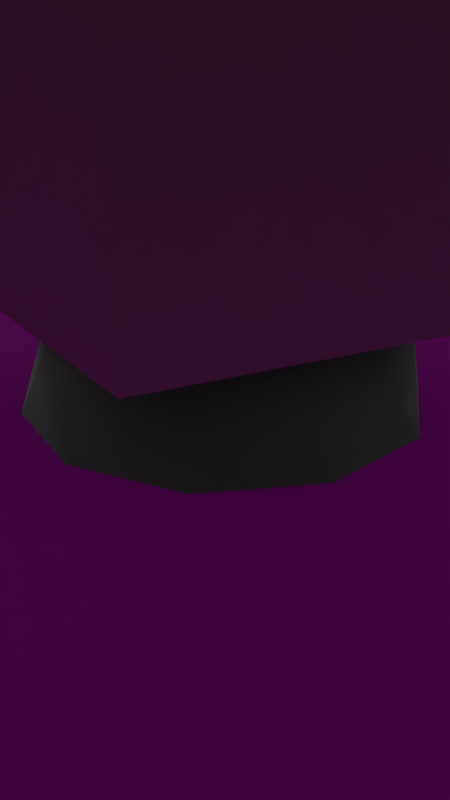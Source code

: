 # Source: sweat.blend  (saved by Blender 2.93.20; exported with 4.5.12 LTS)
import bpy
from mathutils import Matrix  # noqa: F401  (used for matrix-valued properties, if any)

bpy.ops.wm.read_factory_settings(use_empty=True)
scene = bpy.context.scene
scene.name = '3 - Preparing for ceremony'

# ---- collections
col_scene_007 = bpy.data.collections.new('scene.007'); scene.collection.children.link(col_scene_007)
col_lodge_foundation = bpy.data.collections.new('Lodge foundation'); col_scene_007.children.link(col_lodge_foundation)
col_camera_007 = bpy.data.collections.new('camera.007'); scene.collection.children.link(col_camera_007)

# ---- images (referenced by path relative to the original .blend; pixels are not part of the script)
import os
ASSET_DIR = os.environ.get("B2B_ASSET_DIR", "")  # directory of the original .blend (textures are referenced by path, not embedded)
HERE = os.path.dirname(os.path.abspath(__file__))  # packed textures are extracted next to this script under _unpacked/

def load_image(name, relpath, width, height, colorspace="sRGB"):
    """Load a texture the original file referenced (path relative to the .blend, or extracted next to this script)."""
    p = next((c for c in (os.path.join(HERE, relpath), os.path.join(ASSET_DIR, relpath)) if relpath and os.path.exists(c)), "")
    if p:
        img = bpy.data.images.load(p, check_existing=True)
        img.name = name
    else:  # same state as the original file: an image datablock whose file is absent (Cycles renders it pink)
        img = bpy.data.images.new(name, width, height)
        img.source = "FILE"
        img.filepath = "//" + (relpath or name)
    img.colorspace_settings.name = colorspace
    return img
img_envirosphere_bake = load_image('envirosphere_bake', '', 1024, 1024, 'sRGB')
img_ao_ground_0 = load_image('AO_ground_0', '', 1024, 1024, 'sRGB')
img_ao_ground_1 = load_image('AO_ground_1', '', 1024, 1024, 'sRGB')
img_ao_ground_2 = load_image('AO_ground_2', '', 1024, 1024, 'sRGB')
img_lodge_ao_002 = load_image('Lodge_AO.002', '', 1024, 1024, 'sRGB')

# ---- materials (node trees are filled in below, after node groups)
mat_envirosphere = bpy.data.materials.new('envirosphere')
mat_envirosphere.use_backface_culling = True
mat_ground = bpy.data.materials.new('ground')
mat_sweat_002 = bpy.data.materials.new('sweat.002')
mat_sweat_002.diffuse_color = (0.08872, 0.03704, 0.04264, 1.0)
mat_wood = bpy.data.materials.new('WOOD')

# ---- material node trees
mat_envirosphere.use_nodes = True; mat_envirosphere.node_tree.nodes.clear()
mat_ground.use_nodes = True; mat_ground.node_tree.nodes.clear()
_N = mat_ground.node_tree.nodes; _L = mat_ground.node_tree.links
n0 = _N.new('ShaderNodeOutputMaterial'); n0.name = 'Material Output'; n0.location = (300, 300)
n1 = _N.new('ShaderNodeTexImage'); n1.name = 'Image Texture'; n1.location = (-433, 348)
n1.hide = True
n1.image = img_ao_ground_0
n2 = _N.new('ShaderNodeTexImage'); n2.name = 'Image Texture.001'; n2.location = (-446, 285)
n2.hide = True
n2.image = img_ao_ground_1
n3 = _N.new('ShaderNodeTexImage'); n3.name = 'Image Texture.002'; n3.location = (-388, 209)
n3.image = img_ao_ground_2
n4 = _N.new('ShaderNodeBsdfPrincipled'); n4.name = 'Principled BSDF'; n4.location = (10, 300)
n4.distribution = 'GGX'
n4.subsurface_method = 'BURLEY'
n4.inputs[2].default_value = 1.0
n4.inputs[3].default_value = 1.45
n4.inputs[27].default_value = (0.0, 0.0, 0.0, 1.0)
n4.inputs[28].default_value = 1.0
_L.new(n4.outputs[0], n0.inputs[0])
_L.new(n3.outputs[0], n4.inputs[0])
n0.is_active_output = True
mat_sweat_002.use_nodes = True; mat_sweat_002.node_tree.nodes.clear()
_N = mat_sweat_002.node_tree.nodes; _L = mat_sweat_002.node_tree.links
n0 = _N.new('ShaderNodeOutputMaterial'); n0.name = 'Material Output'; n0.location = (300, 300)
n1 = _N.new('ShaderNodeBsdfPrincipled'); n1.name = 'Principled BSDF'; n1.location = (10, 300)
n1.distribution = 'GGX'
n1.subsurface_method = 'BURLEY'
n1.inputs[0].default_value = (0.02845, 0.02845, 0.02845, 1.0)
n1.inputs[2].default_value = 1.0
n1.inputs[3].default_value = 1.45
n1.inputs[27].default_value = (0.0, 0.0, 0.0, 1.0)
n1.inputs[28].default_value = 1.0
n2 = _N.new('ShaderNodeTexImage'); n2.name = 'Image Texture'; n2.location = (-401, 324)
n2.image = img_lodge_ao_002
_L.new(n1.outputs[0], n0.inputs[0])
n0.is_active_output = True
mat_wood.use_nodes = True; mat_wood.node_tree.nodes.clear()
_N = mat_wood.node_tree.nodes; _L = mat_wood.node_tree.links
n0 = _N.new('ShaderNodeBsdfPrincipled'); n0.name = 'Principled BSDF'; n0.location = (10, 300)
n0.distribution = 'GGX'
n0.subsurface_method = 'BURLEY'
n0.inputs[0].default_value = (0.308, 0.2233, 0.07033, 1.0)
n0.inputs[2].default_value = 1.0
n0.inputs[3].default_value = 1.45
n0.inputs[27].default_value = (0.0, 0.0, 0.0, 1.0)
n0.inputs[28].default_value = 1.0
n1 = _N.new('ShaderNodeOutputMaterial'); n1.name = 'Material Output'; n1.location = (300, 300)
_L.new(n0.outputs[0], n1.inputs[0])
n1.is_active_output = True

# ---- world
world_world_007 = bpy.data.worlds.new('World.007'); scene.world = world_world_007
world_world_007.use_nodes = True; world_world_007.node_tree.nodes.clear()
_N = world_world_007.node_tree.nodes; _L = world_world_007.node_tree.links
n0 = _N.new('ShaderNodeOutputWorld'); n0.name = 'World Output'; n0.location = (300, 300)
n1 = _N.new('ShaderNodeBackground'); n1.name = 'Background'; n1.location = (10, 300)
n2 = _N.new('ShaderNodeRGB'); n2.name = 'RGB'; n2.location = (-280, 253)
n2.outputs[0].default_value = (1.0, 1.0, 1.0, 1.0)
_L.new(n1.outputs[0], n0.inputs[0])
_L.new(n2.outputs[0], n1.inputs[0])
n0.is_active_output = True
world_world_007.color = (0.05088, 0.05088, 0.05088)
world_world_007.use_sun_shadow = False
world_world_007.sun_shadow_jitter_overblur = 0.0

# ---- cameras
cam_camera_008 = bpy.data.cameras.new('Camera.008')

# ---- lights
light_spot_004 = bpy.data.lights.new('Spot.004', 'SPOT')
light_spot_004.transmission_factor = 0.0
light_spot_004.energy = 20.0
light_spot_004.shadow_soft_size = 0.25
light_spot_004.shadow_maximum_resolution = 0.006
light_spot_004.use_absolute_resolution = True
light_spot_004.spot_blend = 1.0
light_spot_004.spot_size = 1.592

# ---- meshes
me_icosphere_077 = bpy.data.meshes.new('Icosphere.077')
me_icosphere_077.from_pydata([(0.0, 0.0, -1.0), (0.7236, -0.5257, -0.4472), (-0.2764, -0.8506, -0.4472), (-0.8944, 0.0, -0.4472), (-0.2764, 0.8506, -0.4472), (0.7236, 0.5257, -0.4472), (0.2764, -0.8506, 0.4472), (-0.7236, -0.5257, 0.4472), (-0.7236, 0.5257, 0.4472), (0.2764, 0.8506, 0.4472), (0.8944, 0.0, 0.4472), (0.0, 0.0, 1.0), (-0.1625, -0.5, -0.8507), (0.4253, -0.309, -0.8507), (0.2629, -0.809, -0.5257), (0.8506, 0.0, -0.5257), (0.4253, 0.309, -0.8507), (-0.5257, 0.0, -0.8507), (-0.6882, -0.5, -0.5257), (-0.1625, 0.5, -0.8507), (-0.6882, 0.5, -0.5257), (0.2629, 0.809, -0.5257), (0.9511, -0.309, 0.0), (0.9511, 0.309, 0.0), (0.0, -1.0, 0.0), (0.5878, -0.809, 0.0), (-0.9511, -0.309, 0.0), (-0.5878, -0.809, 0.0), (-0.5878, 0.809, 0.0), (-0.9511, 0.309, 0.0), (0.5878, 0.809, 0.0), (0.0, 1.0, 0.0), (0.6882, -0.5, 0.5257), (-0.2629, -0.809, 0.5257), (-0.8506, 0.0, 0.5257), (-0.2629, 0.809, 0.5257), (0.6882, 0.5, 0.5257), (0.1625, -0.5, 0.8507), (0.5257, 0.0, 0.8507), (-0.4253, -0.309, 0.8507), (-0.4253, 0.309, 0.8507), (0.1625, 0.5, 0.8507)], [], [(0, 12, 13), (1, 15, 13), (0, 17, 12), (0, 19, 17), (0, 16, 19), (1, 22, 15), (2, 24, 14), (3, 26, 18), (4, 28, 20), (5, 30, 21), (1, 25, 22), (2, 27, 24), (3, 29, 26), (4, 31, 28), (5, 23, 30), (6, 37, 32), (7, 39, 33), (8, 40, 34), (9, 41, 35), (10, 38, 36), (38, 11, 41), (38, 41, 36), (36, 41, 9), (41, 11, 40), (41, 40, 35), (35, 40, 8), (40, 11, 39), (40, 39, 34), (34, 39, 7), (39, 11, 37), (39, 37, 33), (33, 37, 6), (37, 11, 38), (37, 38, 32), (32, 38, 10), (23, 10, 36), (23, 36, 30), (30, 36, 9), (31, 9, 35), (31, 35, 28), (28, 35, 8), (29, 8, 34), (29, 34, 26), (26, 34, 7), (27, 7, 33), (27, 33, 24), (24, 33, 6), (25, 6, 32), (25, 32, 22), (22, 32, 10), (30, 9, 31), (30, 31, 21), (21, 31, 4), (28, 8, 29), (28, 29, 20), (20, 29, 3), (26, 7, 27), (26, 27, 18), (18, 27, 2), (24, 6, 25), (24, 25, 14), (14, 25, 1), (22, 10, 23), (22, 23, 15), (15, 23, 5), (16, 5, 21), (16, 21, 19), (19, 21, 4), (19, 4, 20), (19, 20, 17), (17, 20, 3), (17, 3, 18), (17, 18, 12), (12, 18, 2), (15, 5, 16), (15, 16, 13), (13, 16, 0), (12, 2, 14), (12, 14, 13), (13, 14, 1)])
me_icosphere_077.polygons.foreach_set('use_smooth', [True] * 80)
_uv = me_icosphere_077.uv_layers.new(name='UVMap')
_uv.uv.foreach_set('vector', [0.1818, 0.0, 0.1364, 0.07873, 0.2273, 0.07873, 0.2727, 0.1575, 0.3636, 0.1575, 0.3182, 0.07873, 0.9091, 0.0, 0.8636, 0.07873, 0.9545, 0.07873, 0.7273, 0.0, 0.6818, 0.07873, 0.7727, 0.07873, 0.5455, 0.0, 0.5, 0.07873, 0.5909, 0.07873, 0.2727, 0.1575, 0.3182, 0.2362, 0.3636, 0.1575, 0.09091, 0.1575, 0.1364, 0.2362, 0.1818, 0.1575, 0.8182, 0.1575, 0.8636, 0.2362, 0.9091, 0.1575, 0.6364, 0.1575, 0.6818, 0.2362, 0.7273, 0.1575, 0.4545, 0.1575, 0.5, 0.2362, 0.5455, 0.1575, 0.2727, 0.1575, 0.2273, 0.2362, 0.3182, 0.2362, 0.09091, 0.1575, 0.04546, 0.2362, 0.1364, 0.2362, 0.8182, 0.1575, 0.7727, 0.2362, 0.8636, 0.2362, 0.6364, 0.1575, 0.5909, 0.2362, 0.6818, 0.2362, 0.4545, 0.1575, 0.4091, 0.2362, 0.5, 0.2362, 0.1818, 0.3149, 0.2273, 0.3937, 0.2727, 0.3149, 0.0, 0.3149, 0.04546, 0.3937, 0.09091, 0.3149, 0.7273, 0.3149, 0.7727, 0.3937, 0.8182, 0.3149, 0.5455, 0.3149, 0.5909, 0.3937, 0.6364, 0.3149, 0.3636, 0.3149, 0.4091, 0.3937, 0.4545, 0.3149, 0.4091, 0.3937, 0.4545, 0.4724, 0.5, 0.3937, 0.4091, 0.3937, 0.5, 0.3937, 0.4545, 0.3149, 0.4545, 0.3149, 0.5, 0.3937, 0.5455, 0.3149, 0.5909, 0.3937, 0.6364, 0.4724, 0.6818, 0.3937, 0.5909, 0.3937, 0.6818, 0.3937, 0.6364, 0.3149, 0.6364, 0.3149, 0.6818, 0.3937, 0.7273, 0.3149, 0.7727, 0.3937, 0.8182, 0.4724, 0.8636, 0.3937, 0.7727, 0.3937, 0.8636, 0.3937, 0.8182, 0.3149, 0.8182, 0.3149, 0.8636, 0.3937, 0.9091, 0.3149, 0.04546, 0.3937, 0.09091, 0.4724, 0.1364, 0.3937, 0.04546, 0.3937, 0.1364, 0.3937, 0.09091, 0.3149, 0.09091, 0.3149, 0.1364, 0.3937, 0.1818, 0.3149, 0.2273, 0.3937, 0.2727, 0.4724, 0.3182, 0.3937, 0.2273, 0.3937, 0.3182, 0.3937, 0.2727, 0.3149, 0.2727, 0.3149, 0.3182, 0.3937, 0.3636, 0.3149, 0.4091, 0.2362, 0.3636, 0.3149, 0.4545, 0.3149, 0.4091, 0.2362, 0.4545, 0.3149, 0.5, 0.2362, 0.5, 0.2362, 0.4545, 0.3149, 0.5455, 0.3149, 0.5909, 0.2362, 0.5455, 0.3149, 0.6364, 0.3149, 0.5909, 0.2362, 0.6364, 0.3149, 0.6818, 0.2362, 0.6818, 0.2362, 0.6364, 0.3149, 0.7273, 0.3149, 0.7727, 0.2362, 0.7273, 0.3149, 0.8182, 0.3149, 0.7727, 0.2362, 0.8182, 0.3149, 0.8636, 0.2362, 0.8636, 0.2362, 0.8182, 0.3149, 0.9091, 0.3149, 0.04546, 0.2362, 0.0, 0.3149, 0.09091, 0.3149, 0.04546, 0.2362, 0.09091, 0.3149, 0.1364, 0.2362, 0.1364, 0.2362, 0.09091, 0.3149, 0.1818, 0.3149, 0.2273, 0.2362, 0.1818, 0.3149, 0.2727, 0.3149, 0.2273, 0.2362, 0.2727, 0.3149, 0.3182, 0.2362, 0.3182, 0.2362, 0.2727, 0.3149, 0.3636, 0.3149, 0.5, 0.2362, 0.5455, 0.3149, 0.5909, 0.2362, 0.5, 0.2362, 0.5909, 0.2362, 0.5455, 0.1575, 0.5455, 0.1575, 0.5909, 0.2362, 0.6364, 0.1575, 0.6818, 0.2362, 0.7273, 0.3149, 0.7727, 0.2362, 0.6818, 0.2362, 0.7727, 0.2362, 0.7273, 0.1575, 0.7273, 0.1575, 0.7727, 0.2362, 0.8182, 0.1575, 0.8636, 0.2362, 0.9091, 0.3149, 0.9545, 0.2362, 0.8636, 0.2362, 0.9545, 0.2362, 0.9091, 0.1575, 0.9091, 0.1575, 0.9545, 0.2362, 1.0, 0.1575, 0.1364, 0.2362, 0.1818, 0.3149, 0.2273, 0.2362, 0.1364, 0.2362, 0.2273, 0.2362, 0.1818, 0.1575, 0.1818, 0.1575, 0.2273, 0.2362, 0.2727, 0.1575, 0.3182, 0.2362, 0.3636, 0.3149, 0.4091, 0.2362, 0.3182, 0.2362, 0.4091, 0.2362, 0.3636, 0.1575, 0.3636, 0.1575, 0.4091, 0.2362, 0.4545, 0.1575, 0.5, 0.07873, 0.4545, 0.1575, 0.5455, 0.1575, 0.5, 0.07873, 0.5455, 0.1575, 0.5909, 0.07873, 0.5909, 0.07873, 0.5455, 0.1575, 0.6364, 0.1575, 0.6818, 0.07873, 0.6364, 0.1575, 0.7273, 0.1575, 0.6818, 0.07873, 0.7273, 0.1575, 0.7727, 0.07873, 0.7727, 0.07873, 0.7273, 0.1575, 0.8182, 0.1575, 0.8636, 0.07873, 0.8182, 0.1575, 0.9091, 0.1575, 0.8636, 0.07873, 0.9091, 0.1575, 0.9545, 0.07873, 0.9545, 0.07873, 0.9091, 0.1575, 1.0, 0.1575, 0.3636, 0.1575, 0.4545, 0.1575, 0.4091, 0.07873, 0.3636, 0.1575, 0.4091, 0.07873, 0.3182, 0.07873, 0.3182, 0.07873, 0.4091, 0.07873, 0.3636, 0.0, 0.1364, 0.07873, 0.09091, 0.1575, 0.1818, 0.1575, 0.1364, 0.07873, 0.1818, 0.1575, 0.2273, 0.07873, 0.2273, 0.07873, 0.1818, 0.1575, 0.2727, 0.1575])
me_icosphere_077.materials.append(mat_envirosphere)
me_icosphere_077.use_remesh_fix_poles = True
me_icosphere_077.use_remesh_preserve_attributes = False
me_icosphere_077.update()
me_cylinder_029 = bpy.data.meshes.new('Cylinder.029')
me_cylinder_029.from_pydata([(3.704e-08, 2.326, -2.326), (3.704e-08, 2.326, 2.326), (0.4537, 2.281, -2.326), (0.4537, 2.281, 2.326), (0.89, 2.149, -2.326), (0.89, 2.149, 2.326), (1.292, 1.934, -2.326), (1.292, 1.934, 2.326), (1.645, 1.645, -2.326), (1.645, 1.645, 2.326), (1.934, 1.292, -2.326), (1.934, 1.292, 2.326), (2.149, 0.89, -2.326), (2.149, 0.89, 2.326), (2.281, 0.4537, -2.326), (2.281, 0.4537, 2.326), (2.326, -6.956e-08, -2.326), (2.326, -6.956e-08, 2.326), (2.281, -0.4537, -2.326), (2.281, -0.4537, 2.326), (2.149, -0.89, -2.326), (2.149, -0.89, 2.326), (1.934, -1.292, -2.326), (1.934, -1.292, 2.326), (1.645, -1.645, -2.326), (1.645, -1.645, 2.326), (1.292, -1.934, -2.326), (1.292, -1.934, 2.326), (0.89, -2.149, -2.326), (0.89, -2.149, 2.326), (0.4537, -2.281, -2.326), (0.4537, -2.281, 2.326), (-1.663e-07, -2.326, -2.326), (-1.663e-07, -2.326, 2.326), (-0.4537, -2.281, -2.326), (-0.4537, -2.281, 2.326), (-0.89, -2.149, -2.326), (-0.89, -2.149, 2.326), (-1.292, -1.934, -2.326), (-1.292, -1.934, 2.326), (-1.645, -1.645, -2.326), (-1.645, -1.645, 2.326), (-1.934, -1.292, -2.326), (-1.934, -1.292, 2.326), (-2.149, -0.89, -2.326), (-2.149, -0.89, 2.326), (-2.281, -0.4537, -2.326), (-2.281, -0.4537, 2.326), (-2.326, 5.983e-08, -2.326), (-2.326, 5.983e-08, 2.326), (-2.281, 0.4537, -2.326), (-2.281, 0.4537, 2.326), (-2.149, 0.89, -2.326), (-2.149, 0.89, 2.326), (-1.934, 1.292, -2.326), (-1.934, 1.292, 2.326), (-1.645, 1.645, -2.326), (-1.645, 1.645, 2.326), (-1.292, 1.934, -2.326), (-1.292, 1.934, 2.326), (-0.89, 2.149, -2.326), (-0.89, 2.149, 2.326), (-0.4537, 2.281, -2.326), (-0.4537, 2.281, 2.326)], [], [(0, 1, 3, 2), (2, 3, 5, 4), (4, 5, 7, 6), (6, 7, 9, 8), (8, 9, 11, 10), (10, 11, 13, 12), (12, 13, 15, 14), (14, 15, 17, 16), (16, 17, 19, 18), (18, 19, 21, 20), (20, 21, 23, 22), (22, 23, 25, 24), (24, 25, 27, 26), (26, 27, 29, 28), (28, 29, 31, 30), (30, 31, 33, 32), (32, 33, 35, 34), (34, 35, 37, 36), (36, 37, 39, 38), (38, 39, 41, 40), (40, 41, 43, 42), (42, 43, 45, 44), (44, 45, 47, 46), (46, 47, 49, 48), (48, 49, 51, 50), (50, 51, 53, 52), (52, 53, 55, 54), (54, 55, 57, 56), (56, 57, 59, 58), (58, 59, 61, 60), (60, 61, 63, 62), (62, 63, 1, 0), (0, 2, 4, 6, 8, 10, 12, 14, 16, 18, 20, 22, 24, 26, 28, 30, 32, 34, 36, 38, 40, 42, 44, 46, 48, 50, 52, 54, 56, 58, 60, 62), (1, 63, 61, 59, 57, 55, 53, 51, 49, 47, 45, 43, 41, 39, 37, 35, 33, 31, 29, 27, 25, 23, 21, 19, 17, 15, 13, 11, 9, 7, 5, 3)])
me_cylinder_029.polygons.foreach_set('use_smooth', [True] * 34)
_uv = me_cylinder_029.uv_layers.new(name='UVMap')
_uv.uv.foreach_set('vector', [0.8712, 0.3718, 0.8712, 0.00103, 0.9072, 0.0009429, 0.9072, 0.3717, 0.9072, 0.3717, 0.9072, 0.0009429, 0.9415, 0.0007362, 0.9415, 0.3715, 0.9415, 0.3715, 0.9415, 0.0007362, 0.9728, 0.0004179, 0.9728, 0.3712, 0.9728, 0.3712, 0.9728, 0.0004179, 0.9999, 0.0, 0.9999, 0.3707, 0.0, 0.7398, 0.0, 0.369, 0.02613, 0.3691, 0.02613, 0.7399, 0.02613, 0.7399, 0.02613, 0.3691, 0.05668, 0.3692, 0.05668, 0.74, 0.05668, 0.74, 0.05668, 0.3692, 0.09049, 0.3693, 0.09049, 0.7401, 0.09049, 0.7401, 0.09049, 0.3693, 0.1263, 0.3693, 0.1263, 0.7401, 0.1263, 0.7401, 0.1263, 0.3693, 0.1626, 0.3693, 0.1626, 0.7401, 0.1626, 0.7401, 0.1626, 0.3693, 0.1981, 0.3693, 0.1981, 0.7401, 0.1981, 0.7401, 0.1981, 0.3693, 0.2315, 0.3692, 0.2315, 0.74, 0.2315, 0.74, 0.2315, 0.3692, 0.2613, 0.3691, 0.2613, 0.7399, 0.2613, 0.7399, 0.2613, 0.3691, 0.2866, 0.369, 0.2866, 0.7398, 0.738, 0.7426, 0.738, 0.3718, 0.7669, 0.3719, 0.7669, 0.7427, 0.7669, 0.7427, 0.7669, 0.3719, 0.7995, 0.372, 0.7995, 0.7428, 0.7995, 0.7428, 0.7995, 0.372, 0.8346, 0.372, 0.8346, 0.7428, 0.8346, 0.7428, 0.8346, 0.372, 0.8709, 0.372, 0.8709, 0.7428, 0.8709, 0.7428, 0.8709, 0.372, 0.9069, 0.372, 0.9069, 0.7428, 0.9069, 0.7428, 0.9069, 0.372, 0.9413, 0.3719, 0.9413, 0.7427, 0.9413, 0.7427, 0.9413, 0.3719, 0.9727, 0.3719, 0.9727, 0.7427, 0.9727, 0.7427, 0.9727, 0.3719, 1.0, 0.3718, 1.0, 0.7426, 0.5028, 0.7426, 0.5028, 0.3718, 0.5333, 0.3719, 0.5333, 0.7427, 0.5333, 0.7427, 0.5333, 0.3719, 0.5671, 0.3719, 0.5671, 0.7427, 0.5671, 0.7427, 0.5671, 0.3719, 0.6029, 0.372, 0.6029, 0.7428, 0.6029, 0.7428, 0.6029, 0.372, 0.6392, 0.372, 0.6392, 0.7428, 0.6392, 0.7428, 0.6392, 0.372, 0.6748, 0.3719, 0.6748, 0.7427, 0.6748, 0.7427, 0.6748, 0.3719, 0.7081, 0.3719, 0.7081, 0.7427, 0.7081, 0.7427, 0.7081, 0.3719, 0.738, 0.3718, 0.738, 0.7426, 0.738, 0.3709, 0.738, 0.0001845, 0.767, 0.0005629, 0.767, 0.3713, 0.767, 0.3713, 0.767, 0.0005629, 0.7997, 0.0008361, 0.7997, 0.3716, 0.7997, 0.3716, 0.7997, 0.0008361, 0.8349, 0.0009937, 0.8349, 0.3717, 0.8349, 0.3717, 0.8349, 0.0009937, 0.8712, 0.00103, 0.8712, 0.3718, 0.1663, 0.369, 0.1307, 0.3619, 0.09711, 0.348, 0.06689, 0.3278, 0.04119, 0.3021, 0.021, 0.2719, 0.00709, 0.2383, 0.0, 0.2027, 0.0, 0.1663, 0.00709, 0.1307, 0.021, 0.09711, 0.04119, 0.06689, 0.06689, 0.04119, 0.09711, 0.021, 0.1307, 0.00709, 0.1663, 0.0, 0.2027, 0.0, 0.2383, 0.00709, 0.2719, 0.021, 0.3021, 0.04119, 0.3278, 0.06689, 0.348, 0.09711, 0.3619, 0.1307, 0.369, 0.1663, 0.369, 0.2027, 0.3619, 0.2383, 0.348, 0.2719, 0.3278, 0.3021, 0.3021, 0.3278, 0.2719, 0.348, 0.2383, 0.3619, 0.2027, 0.369, 0.5717, 0.369, 0.5353, 0.369, 0.4997, 0.3619, 0.4661, 0.348, 0.4359, 0.3278, 0.4102, 0.3021, 0.39, 0.2719, 0.3761, 0.2383, 0.369, 0.2027, 0.369, 0.1663, 0.3761, 0.1307, 0.39, 0.09711, 0.4102, 0.06689, 0.4359, 0.04119, 0.4661, 0.021, 0.4997, 0.00709, 0.5353, 0.0, 0.5717, 7.153e-07, 0.6073, 0.007092, 0.6409, 0.021, 0.6711, 0.04119, 0.6968, 0.06689, 0.717, 0.09711, 0.7309, 0.1307, 0.738, 0.1663, 0.738, 0.2027, 0.7309, 0.2383, 0.717, 0.2719, 0.6968, 0.3021, 0.6711, 0.3278, 0.6409, 0.348, 0.6073, 0.3619])
me_cylinder_029.materials.append(mat_ground)
me_cylinder_029.use_remesh_fix_poles = True
me_cylinder_029.use_remesh_preserve_attributes = False
me_cylinder_029.update()
me_icosphere_078 = bpy.data.meshes.new('Icosphere.078')
me_icosphere_078.from_pydata([(0.2764, -0.8506, 0.4472), (-0.7236, -0.5257, 0.4472), (-0.7236, 0.5257, 0.4472), (0.2764, 0.8506, 0.4472), (0.8944, 0.0, 0.4472), (0.0, 0.0, 1.0), (0.9511, -0.309, 0.0), (0.9511, 0.309, 0.0), (0.0, -1.0, 0.0), (0.5878, -0.809, 0.0), (-0.9511, -0.309, 0.0), (-0.5878, -0.809, -0.002112), (-0.5878, 0.809, 0.0), (-0.9511, 0.309, 0.0), (0.5878, 0.809, 0.0), (0.0, 1.0, 0.0), (0.6882, -0.5, 0.5257), (-0.2621, -0.809, 0.4005), (-0.8506, 0.0, 0.5257), (-0.2629, 0.809, 0.5257), (0.6882, 0.5, 0.5257), (0.1625, -0.5, 0.8507), (0.5257, 0.0, 0.8507), (-0.4253, -0.309, 0.8507), (-0.4253, 0.309, 0.8507), (0.1625, 0.5, 0.8507), (-0.03395, -0.8926, 0.2067), (-0.5303, -0.809, 0.1883), (0.2561, -0.7734, 0.4057), (-0.6609, -0.4771, 0.4048), (-0.6585, 0.4784, 0.407), (0.2515, 0.7741, 0.407), (0.8139, 0.0, 0.407), (0.0, 0.0, 0.91), (0.868, -0.2806, -0.01995), (0.868, 0.2806, -0.01995), (-0.008655, -0.9136, -0.02351), (0.5351, -0.7388, -0.01995), (-0.8672, -0.2832, -0.01994), (-0.5192, -0.7526, -0.01695), (-0.5373, 0.7372, -0.01995), (-0.8672, 0.2832, -0.01995), (0.5351, 0.7388, -0.01995), (0.00139, 0.9123, -0.01995), (0.6263, -0.455, 0.4784), (-0.2396, -0.7386, 0.3491), (-0.7741, 0.0, 0.4784), (-0.2392, 0.7362, 0.4784), (0.6263, 0.455, 0.4784), (0.1507, -0.4524, 0.7752), (0.4784, 0.0, 0.7741), (-0.3878, -0.2774, 0.7752), (-0.387, 0.2812, 0.7741), (0.1478, 0.455, 0.7741), (-0.01961, -0.81, 0.1738), (-0.4771, -0.7437, 0.1566)], [], [(0, 16, 21), (1, 17, 23), (2, 18, 24), (3, 19, 25), (4, 20, 22), (22, 25, 5), (22, 20, 25), (20, 3, 25), (25, 24, 5), (25, 19, 24), (19, 2, 24), (24, 23, 5), (24, 18, 23), (18, 1, 23), (23, 21, 5), (23, 17, 21), (17, 0, 21), (21, 22, 5), (21, 16, 22), (16, 4, 22), (7, 20, 4), (7, 14, 20), (14, 3, 20), (15, 19, 3), (15, 12, 19), (12, 2, 19), (13, 18, 2), (13, 10, 18), (10, 1, 18), (11, 27, 1), (8, 0, 26), (9, 16, 0), (9, 6, 16), (6, 4, 16), (14, 15, 3), (12, 13, 2), (10, 11, 1), (8, 9, 0), (6, 7, 4), (26, 0, 17), (1, 27, 17), (28, 49, 44), (29, 51, 45), (30, 52, 46), (31, 53, 47), (32, 50, 48), (50, 33, 53), (50, 53, 48), (48, 53, 31), (53, 33, 52), (53, 52, 47), (47, 52, 30), (52, 33, 51), (52, 51, 46), (46, 51, 29), (51, 33, 49), (51, 49, 45), (45, 49, 28), (49, 33, 50), (49, 50, 44), (44, 50, 32), (35, 32, 48), (35, 48, 42), (42, 48, 31), (43, 31, 47), (43, 47, 40), (40, 47, 30), (41, 30, 46), (41, 46, 38), (38, 46, 29), (39, 29, 55), (36, 54, 28), (37, 28, 44), (37, 44, 34), (34, 44, 32), (42, 31, 43), (40, 30, 41), (38, 29, 39), (36, 28, 37), (34, 32, 35), (54, 45, 28), (29, 45, 55), (14, 7, 35, 42), (12, 15, 43, 40), (10, 13, 41, 38), (17, 27, 55, 45), (8, 26, 54, 36), (6, 9, 37, 34), (15, 14, 42, 43), (13, 12, 40, 41), (11, 10, 38, 39), (9, 8, 36, 37), (7, 6, 34, 35), (26, 17, 45, 54), (27, 11, 39, 55)])
me_icosphere_078.polygons.foreach_set('use_smooth', [True] * 95)
_uv = me_icosphere_078.uv_layers.new(name='UVMap')
_uv.uv.foreach_set('vector', [0.1818, 0.3149, 0.2727, 0.3149, 0.2273, 0.3937, 0.0, 0.3149, 0.09091, 0.3149, 0.04546, 0.3937, 0.7273, 0.3149, 0.8182, 0.3149, 0.7727, 0.3937, 0.5455, 0.3149, 0.6364, 0.3149, 0.5909, 0.3937, 0.3636, 0.3149, 0.4545, 0.3149, 0.4091, 0.3937, 0.4091, 0.3937, 0.5, 0.3937, 0.4545, 0.4724, 0.4091, 0.3937, 0.4545, 0.3149, 0.5, 0.3937, 0.4545, 0.3149, 0.5455, 0.3149, 0.5, 0.3937, 0.5909, 0.3937, 0.6818, 0.3937, 0.6364, 0.4724, 0.5909, 0.3937, 0.6364, 0.3149, 0.6818, 0.3937, 0.6364, 0.3149, 0.7273, 0.3149, 0.6818, 0.3937, 0.7727, 0.3937, 0.8636, 0.3937, 0.8182, 0.4724, 0.7727, 0.3937, 0.8182, 0.3149, 0.8636, 0.3937, 0.8182, 0.3149, 0.9091, 0.3149, 0.8636, 0.3937, 0.04546, 0.3937, 0.1364, 0.3937, 0.09091, 0.4724, 0.04546, 0.3937, 0.09091, 0.3149, 0.1364, 0.3937, 0.09091, 0.3149, 0.1818, 0.3149, 0.1364, 0.3937, 0.2273, 0.3937, 0.3182, 0.3937, 0.2727, 0.4724, 0.2273, 0.3937, 0.2727, 0.3149, 0.3182, 0.3937, 0.2727, 0.3149, 0.3636, 0.3149, 0.3182, 0.3937, 0.4091, 0.2362, 0.4545, 0.3149, 0.3636, 0.3149, 0.4091, 0.2362, 0.5, 0.2362, 0.4545, 0.3149, 0.5, 0.2362, 0.5455, 0.3149, 0.4545, 0.3149, 0.5909, 0.2362, 0.6364, 0.3149, 0.5455, 0.3149, 0.5909, 0.2362, 0.6818, 0.2362, 0.6364, 0.3149, 0.6818, 0.2362, 0.7273, 0.3149, 0.6364, 0.3149, 0.7727, 0.2362, 0.8182, 0.3149, 0.7273, 0.3149, 0.7727, 0.2362, 0.8636, 0.2362, 0.8182, 0.3149, 0.8636, 0.2362, 0.9091, 0.3149, 0.8182, 0.3149, 0.04546, 0.2362, 0.06943, 0.2777, 0.0, 0.3149, 0.1364, 0.2362, 0.1818, 0.3149, 0.1108, 0.2805, 0.2273, 0.2362, 0.2727, 0.3149, 0.1818, 0.3149, 0.2273, 0.2362, 0.3182, 0.2362, 0.2727, 0.3149, 0.3182, 0.2362, 0.3636, 0.3149, 0.2727, 0.3149, 0.5, 0.2362, 0.5909, 0.2362, 0.5455, 0.3149, 0.6818, 0.2362, 0.7727, 0.2362, 0.7273, 0.3149, 0.8636, 0.2362, 0.9545, 0.2362, 0.9091, 0.3149, 0.1364, 0.2362, 0.2273, 0.2362, 0.1818, 0.3149, 0.3182, 0.2362, 0.4091, 0.2362, 0.3636, 0.3149, 0.1108, 0.2805, 0.1818, 0.3149, 0.09091, 0.3149, 0.0, 0.3149, 0.06943, 0.2777, 0.09091, 0.3149, 0.1818, 0.3149, 0.2273, 0.3937, 0.2727, 0.3149, 0.0, 0.3149, 0.04546, 0.3937, 0.09091, 0.3149, 0.7273, 0.3149, 0.7727, 0.3937, 0.8182, 0.3149, 0.5455, 0.3149, 0.5909, 0.3937, 0.6364, 0.3149, 0.3636, 0.3149, 0.4091, 0.3937, 0.4545, 0.3149, 0.4091, 0.3937, 0.4545, 0.4724, 0.5, 0.3937, 0.4091, 0.3937, 0.5, 0.3937, 0.4545, 0.3149, 0.4545, 0.3149, 0.5, 0.3937, 0.5455, 0.3149, 0.5909, 0.3937, 0.6364, 0.4724, 0.6818, 0.3937, 0.5909, 0.3937, 0.6818, 0.3937, 0.6364, 0.3149, 0.6364, 0.3149, 0.6818, 0.3937, 0.7273, 0.3149, 0.7727, 0.3937, 0.8182, 0.4724, 0.8636, 0.3937, 0.7727, 0.3937, 0.8636, 0.3937, 0.8182, 0.3149, 0.8182, 0.3149, 0.8636, 0.3937, 0.9091, 0.3149, 0.04546, 0.3937, 0.09091, 0.4724, 0.1364, 0.3937, 0.04546, 0.3937, 0.1364, 0.3937, 0.09091, 0.3149, 0.09091, 0.3149, 0.1364, 0.3937, 0.1818, 0.3149, 0.2273, 0.3937, 0.2727, 0.4724, 0.3182, 0.3937, 0.2273, 0.3937, 0.3182, 0.3937, 0.2727, 0.3149, 0.2727, 0.3149, 0.3182, 0.3937, 0.3636, 0.3149, 0.4091, 0.2362, 0.3636, 0.3149, 0.4545, 0.3149, 0.4091, 0.2362, 0.4545, 0.3149, 0.5, 0.2362, 0.5, 0.2362, 0.4545, 0.3149, 0.5455, 0.3149, 0.5909, 0.2362, 0.5455, 0.3149, 0.6364, 0.3149, 0.5909, 0.2362, 0.6364, 0.3149, 0.6818, 0.2362, 0.6818, 0.2362, 0.6364, 0.3149, 0.7273, 0.3149, 0.7727, 0.2362, 0.7273, 0.3149, 0.8182, 0.3149, 0.7727, 0.2362, 0.8182, 0.3149, 0.8636, 0.2362, 0.8636, 0.2362, 0.8182, 0.3149, 0.9091, 0.3149, 0.04546, 0.2362, 0.0, 0.3149, 0.06943, 0.2777, 0.1364, 0.2362, 0.1108, 0.2805, 0.1818, 0.3149, 0.2273, 0.2362, 0.1818, 0.3149, 0.2727, 0.3149, 0.2273, 0.2362, 0.2727, 0.3149, 0.3182, 0.2362, 0.3182, 0.2362, 0.2727, 0.3149, 0.3636, 0.3149, 0.5, 0.2362, 0.5455, 0.3149, 0.5909, 0.2362, 0.6818, 0.2362, 0.7273, 0.3149, 0.7727, 0.2362, 0.8636, 0.2362, 0.9091, 0.3149, 0.9545, 0.2362, 0.1364, 0.2362, 0.1818, 0.3149, 0.2273, 0.2362, 0.3182, 0.2362, 0.3636, 0.3149, 0.4091, 0.2362, 0.1108, 0.2805, 0.09091, 0.3149, 0.1818, 0.3149, 0.0, 0.3149, 0.09091, 0.3149, 0.06943, 0.2777, 0.5, 0.2362, 0.4091, 0.2362, 0.4091, 0.2362, 0.5, 0.2362, 0.6818, 0.2362, 0.5909, 0.2362, 0.5909, 0.2362, 0.6818, 0.2362, 0.8636, 0.2362, 0.7727, 0.2362, 0.7727, 0.2362, 0.8636, 0.2362, 0.09091, 0.3149, 0.06943, 0.2777, 0.06943, 0.2777, 0.09091, 0.3149, 0.1364, 0.2362, 0.1108, 0.2805, 0.1108, 0.2805, 0.1364, 0.2362, 0.3182, 0.2362, 0.2273, 0.2362, 0.2273, 0.2362, 0.3182, 0.2362, 0.5909, 0.2362, 0.5, 0.2362, 0.5, 0.2362, 0.5909, 0.2362, 0.7727, 0.2362, 0.6818, 0.2362, 0.6818, 0.2362, 0.7727, 0.2362, 0.9545, 0.2362, 0.8636, 0.2362, 0.8636, 0.2362, 0.9545, 0.2362, 0.2273, 0.2362, 0.1364, 0.2362, 0.1364, 0.2362, 0.2273, 0.2362, 0.4091, 0.2362, 0.3182, 0.2362, 0.3182, 0.2362, 0.4091, 0.2362, 0.1108, 0.2805, 0.09091, 0.3149, 0.09091, 0.3149, 0.1108, 0.2805, 0.06943, 0.2777, 0.04546, 0.2362, 0.04546, 0.2362, 0.06943, 0.2777])
me_icosphere_078.materials.append(mat_sweat_002)
me_icosphere_078.use_remesh_fix_poles = True
me_icosphere_078.use_remesh_preserve_attributes = False
me_icosphere_078.update()
me_cube = bpy.data.meshes.new('Cube')
me_cube.from_pydata([(-1.0, -1.0, -1.0), (-1.0, -1.0, 1.0), (-1.0, 1.0, -1.0), (-1.0, 1.0, 1.0), (1.0, -1.0, -1.0), (1.0, -1.0, 1.0), (1.0, 1.0, -1.0), (1.0, 1.0, 1.0)], [], [(0, 1, 3, 2), (2, 3, 7, 6), (6, 7, 5, 4), (4, 5, 1, 0), (2, 6, 4, 0), (7, 3, 1, 5)])
_uv = me_cube.uv_layers.new(name='UVMap')
_uv.uv.foreach_set('vector', [0.375, 0.0, 0.625, 0.0, 0.625, 0.25, 0.375, 0.25, 0.375, 0.25, 0.625, 0.25, 0.625, 0.5, 0.375, 0.5, 0.375, 0.5, 0.625, 0.5, 0.625, 0.75, 0.375, 0.75, 0.375, 0.75, 0.625, 0.75, 0.625, 1.0, 0.375, 1.0, 0.125, 0.5, 0.375, 0.5, 0.375, 0.75, 0.125, 0.75, 0.625, 0.5, 0.875, 0.5, 0.875, 0.75, 0.625, 0.75])
me_cube.use_remesh_fix_poles = True
me_cube.use_remesh_preserve_attributes = False
me_cube.update()

# ---- curves / text
cu_plane_009 = bpy.data.curves.new('Plane.009', 'CURVE')
cu_plane_009.dimensions = '3D'
_sp = cu_plane_009.splines.new('POLY'); _sp.points.add(6)
_sp.points.foreach_set('co', [0.0, 0.0, 0.0, 0.0, 0.1227, -5.639e-08, 0.381, 0.0, 0.4585, -1.093e-07, 0.7749, 0.0, 0.9234, -1.275e-07, 0.9105, 0.0, 1.395, -1.093e-07, 0.7749, 0.0, 1.707, -0.09052, 0.3947, 0.0, 1.837, -0.1265, -0.0189, 0.0])
_sp.order_v = 0
_sp.resolution_v = 0
_sp.use_endpoint_u = True
cu_plane_009.materials.append(mat_wood)
cu_plane_009.bevel_profile.preset = 'CROWN'
cu_plane_009.bevel_profile.use_clip = True
cu_plane_009.bevel_resolution = 1
cu_plane_009.bevel_depth = 0.02
cu_plane_009.fill_mode = 'FULL'
cu_plane_010 = bpy.data.curves.new('Plane.010', 'CURVE')
cu_plane_010.dimensions = '3D'
_sp = cu_plane_010.splines.new('POLY'); _sp.points.add(6)
_sp.points.foreach_set('co', [0.0, 0.0, 0.0, 0.0, 0.1227, -5.639e-08, 0.381, 0.0, 0.4585, -1.093e-07, 0.7749, 0.0, 0.9234, -1.275e-07, 0.9105, 0.0, 1.395, -1.093e-07, 0.7749, 0.0, 1.658, 0.06377, 0.3765, 0.0, 1.811, 0.1586, 0.01202, 0.0])
_sp.order_v = 0
_sp.resolution_v = 0
_sp.use_endpoint_u = True
cu_plane_010.materials.append(mat_wood)
cu_plane_010.bevel_profile.preset = 'CROWN'
cu_plane_010.bevel_profile.use_clip = True
cu_plane_010.bevel_resolution = 1
cu_plane_010.bevel_depth = 0.02
cu_plane_010.fill_mode = 'FULL'
cu_plane_011 = bpy.data.curves.new('Plane.011', 'CURVE')
cu_plane_011.dimensions = '3D'
_sp = cu_plane_011.splines.new('POLY'); _sp.points.add(6)
_sp.points.foreach_set('co', [0.2009, 0.0, 0.0, 0.0, 0.2375, -5.639e-08, 0.2648, 0.0, 0.4585, -1.093e-07, 0.6134, 0.0, 0.9234, -1.275e-07, 0.7943, 0.0, 1.395, -1.093e-07, 0.6134, 0.0, 1.603, -5.726e-08, 0.2712, 0.0, 1.685, -2.603e-09, 0.01937, 0.0])
_sp.order_v = 0
_sp.resolution_v = 0
_sp.use_endpoint_u = True
cu_plane_011.materials.append(mat_wood)
cu_plane_011.bevel_profile.preset = 'CROWN'
cu_plane_011.bevel_profile.use_clip = True
cu_plane_011.bevel_resolution = 1
cu_plane_011.bevel_depth = 0.02
cu_plane_011.fill_mode = 'FULL'
cu_plane_012 = bpy.data.curves.new('Plane.012', 'CURVE')
cu_plane_012.dimensions = '3D'
_sp = cu_plane_012.splines.new('POLY'); _sp.points.add(6)
_sp.points.foreach_set('co', [0.4721, 0.01946, 0.0, 0.0, 0.5087, 0.06019, 0.2131, 0.0, 0.6816, 0.05535, 0.4133, 0.0, 0.9234, 0.08575, 0.4714, 0.0, 1.197, 0.04895, 0.4133, 0.0, 1.357, 0.06173, 0.2195, 0.0, 1.394, 0.05369, 0.01937, 0.0])
_sp.order_v = 0
_sp.resolution_v = 0
_sp.use_endpoint_u = True
cu_plane_012.materials.append(mat_wood)
cu_plane_012.bevel_profile.preset = 'CROWN'
cu_plane_012.bevel_profile.use_clip = True
cu_plane_012.bevel_resolution = 1
cu_plane_012.bevel_depth = 0.02
cu_plane_012.fill_mode = 'FULL'
cu_plane_013 = bpy.data.curves.new('Plane.013', 'CURVE')
cu_plane_013.dimensions = '3D'
_sp = cu_plane_013.splines.new('POLY'); _sp.points.add(6)
_sp.points.foreach_set('co', [0.2009, 0.0, 0.0, 0.0, 0.2375, -5.639e-08, 0.2648, 0.0, 0.4585, -1.093e-07, 0.6134, 0.0, 0.9234, -1.275e-07, 0.7943, 0.0, 1.395, -1.093e-07, 0.6134, 0.0, 1.603, -5.726e-08, 0.2712, 0.0, 1.685, -2.603e-09, 0.01937, 0.0])
_sp.order_v = 0
_sp.resolution_v = 0
_sp.use_endpoint_u = True
cu_plane_013.materials.append(mat_wood)
cu_plane_013.bevel_profile.preset = 'CROWN'
cu_plane_013.bevel_profile.use_clip = True
cu_plane_013.bevel_resolution = 1
cu_plane_013.bevel_depth = 0.02
cu_plane_013.fill_mode = 'FULL'
cu_plane_014 = bpy.data.curves.new('Plane.014', 'CURVE')
cu_plane_014.dimensions = '3D'
_sp = cu_plane_014.splines.new('POLY'); _sp.points.add(6)
_sp.points.foreach_set('co', [0.4721, 0.0, 0.0, 0.0, 0.5087, 0.005138, 0.2108, 0.0, 0.6816, 0.02899, 0.4001, 0.0, 0.9234, 0.04492, 0.451, 0.0, 1.197, 0.02564, 0.4016, 0.0, 1.357, 0.004214, 0.2176, 0.0, 1.394, -2.603e-09, 0.01937, 0.0])
_sp.order_v = 0
_sp.resolution_v = 0
_sp.use_endpoint_u = True
cu_plane_014.materials.append(mat_wood)
cu_plane_014.bevel_profile.preset = 'CROWN'
cu_plane_014.bevel_profile.use_clip = True
cu_plane_014.bevel_resolution = 1
cu_plane_014.bevel_depth = 0.02
cu_plane_014.fill_mode = 'FULL'
cu_plane_015 = bpy.data.curves.new('Plane.015', 'CURVE')
cu_plane_015.dimensions = '3D'
_sp = cu_plane_015.splines.new('POLY'); _sp.points.add(13)
_sp.points.foreach_set('co', [1.752, 0.02831, -0.3083, 0.0, 1.66, -2.173e-08, -0.4972, 0.0, 1.357, -3.439e-08, -0.7867, 0.0, 0.9151, -3.814e-08, -0.8725, 0.0, 0.4813, -3.439e-08, -0.7867, 0.0, 0.1899, -2.256e-08, -0.5161, 0.0, 0.04911, -7.756e-08, -0.1033, 0.0, 0.05072, -9.858e-08, 0.2182, 0.0, 0.1912, -1.217e-07, 0.4908, 0.0, 0.5377, -1.308e-07, 0.8347, 0.0, 0.9343, -1.173e-07, 0.8674, 0.0, 1.386, -1.094e-07, 0.7738, 0.0, 1.589, -4.738e-08, 0.6134, 0.0, 1.78, 0.01841, 0.3188, 0.0])
_sp.order_v = 0
_sp.resolution_v = 0
_sp.use_endpoint_u = True
cu_plane_015.materials.append(mat_wood)
cu_plane_015.bevel_profile.preset = 'CROWN'
cu_plane_015.bevel_profile.use_clip = True
cu_plane_015.bevel_resolution = 1
cu_plane_015.bevel_depth = 0.02
cu_plane_015.fill_mode = 'FULL'
cu_plane_016 = bpy.data.curves.new('Plane.016', 'CURVE')
cu_plane_016.dimensions = '3D'
_sp = cu_plane_016.splines.new('POLY'); _sp.points.add(10)
_sp.points.foreach_set('co', [0.7788, 0.003588, 0.04188, 0.0, 0.5939, 0.007176, -0.4164, 0.0, 0.2257, 2.143e-08, -0.7667, 0.0, -0.2487, 1.949e-08, -0.8112, 0.0, -0.6616, 2.689e-08, -0.6417, 0.0, -1.03, -1.658e-08, 0.03474, 0.0, -0.9009, -6.781e-08, 0.4674, 0.0, -0.4134, -7.435e-08, 0.8703, 0.0, 0.2189, -5.352e-08, 0.7944, 0.0, 0.6063, 1.361e-09, 0.4716, 0.0, 0.7788, 0.003588, 0.04188, 0.0])
_sp.order_v = 0
_sp.resolution_v = 0
_sp.use_endpoint_u = True
cu_plane_016.materials.append(mat_wood)
cu_plane_016.bevel_profile.preset = 'CROWN'
cu_plane_016.bevel_profile.use_clip = True
cu_plane_016.bevel_resolution = 1
cu_plane_016.bevel_depth = 0.02
cu_plane_016.fill_mode = 'FULL'
cu_plane_017 = bpy.data.curves.new('Plane.017', 'CURVE')
cu_plane_017.dimensions = '3D'
_sp = cu_plane_017.splines.new('POLY'); _sp.points.add(10)
_sp.points.foreach_set('co', [0.748, 5.489e-08, -0.00136, 0.0, 0.5622, 3.681e-08, -0.415, 0.0, 0.2257, 2.143e-08, -0.7667, 0.0, -0.2487, 1.949e-08, -0.8112, 0.0, -0.6616, 2.689e-08, -0.6417, 0.0, -1.03, -1.658e-08, 0.03474, 0.0, -0.9009, -6.781e-08, 0.4674, 0.0, -0.4584, -7.33e-08, 0.8943, 0.0, 0.2189, -5.352e-08, 0.7944, 0.0, 0.6063, 1.361e-09, 0.4716, 0.0, 0.7157, 5.426e-08, 0.06321, 0.0])
_sp.order_v = 0
_sp.resolution_v = 0
_sp.use_endpoint_u = True
cu_plane_017.materials.append(mat_wood)
cu_plane_017.bevel_profile.preset = 'CROWN'
cu_plane_017.bevel_profile.use_clip = True
cu_plane_017.bevel_resolution = 1
cu_plane_017.bevel_depth = 0.03
cu_plane_017.fill_mode = 'FULL'
cu_plane_036 = bpy.data.curves.new('Plane.036', 'CURVE')
cu_plane_036.dimensions = '3D'
_sp = cu_plane_036.splines.new('POLY'); _sp.points.add(6)
_sp.points.foreach_set('co', [0.05129, -2.242e-09, 0.0, 0.0, 0.1227, -5.639e-08, 0.381, 0.0, 0.4585, -1.093e-07, 0.7749, 0.0, 0.9234, -1.275e-07, 0.9105, 0.0, 1.395, -1.093e-07, 0.7749, 0.0, 1.707, -0.09052, 0.3947, 0.0, 1.787, -0.1135, 0.01937, 0.0])
_sp.order_v = 0
_sp.resolution_v = 0
_sp.use_endpoint_u = True
cu_plane_036.materials.append(mat_wood)
cu_plane_036.bevel_profile.preset = 'CROWN'
cu_plane_036.bevel_profile.use_clip = True
cu_plane_036.bevel_resolution = 1
cu_plane_036.bevel_depth = 0.02
cu_plane_036.fill_mode = 'FULL'
cu_plane_037 = bpy.data.curves.new('Plane.037', 'CURVE')
cu_plane_037.dimensions = '3D'
_sp = cu_plane_037.splines.new('POLY'); _sp.points.add(6)
_sp.points.foreach_set('co', [0.05129, -2.242e-09, 0.0, 0.0, 0.1227, -5.639e-08, 0.381, 0.0, 0.4585, -1.093e-07, 0.7749, 0.0, 0.9234, -1.275e-07, 0.9105, 0.0, 1.395, -1.093e-07, 0.7749, 0.0, 1.706, 0.06377, 0.3765, 0.0, 1.752, 0.1586, 0.01202, 0.0])
_sp.order_v = 0
_sp.resolution_v = 0
_sp.use_endpoint_u = True
cu_plane_037.materials.append(mat_wood)
cu_plane_037.bevel_profile.preset = 'CROWN'
cu_plane_037.bevel_profile.use_clip = True
cu_plane_037.bevel_resolution = 1
cu_plane_037.bevel_depth = 0.02
cu_plane_037.fill_mode = 'FULL'
cu_beziercircle_007 = bpy.data.curves.new('BezierCircle.007', 'CURVE')
cu_beziercircle_007.dimensions = '3D'
_sp = cu_beziercircle_007.splines.new('BEZIER'); _sp.bezier_points.add(3)
_sp.bezier_points.foreach_set('co', [-1.0, 0.0, 0.0, 0.0, 1.0, 0.0, 1.0, 0.0, 0.0, 0.0, -1.0, 0.0])
_sp.bezier_points.foreach_set('handle_left', [-1.0, -0.5521, 0.0, -0.5521, 1.0, 0.0, 1.0, 0.5521, 0.0, 0.5521, -1.0, 0.0])
_sp.bezier_points.foreach_set('handle_right', [-1.0, 0.5521, 0.0, 0.5521, 1.0, 0.0, 1.0, -0.5521, 0.0, -0.5521, -1.0, 0.0])
for _p, _l, _r in zip(_sp.bezier_points, ['AUTO', 'AUTO', 'AUTO', 'AUTO'], ['AUTO', 'AUTO', 'AUTO', 'AUTO']): _p.handle_left_type = _l; _p.handle_right_type = _r
_sp.order_u = 0
_sp.order_v = 0
_sp.use_cyclic_u = True
cu_beziercircle_007.use_path = True
cu_beziercircle_007.fill_mode = 'FULL'

# ---- objects
ob_spot_003 = bpy.data.objects.new('Spot.003', light_spot_004)
ob_envirosphere_005 = bpy.data.objects.new('envirosphere.005', me_icosphere_077)
ob_ground_007 = bpy.data.objects.new('ground.007', me_cylinder_029)
ob_lodge_005 = bpy.data.objects.new('lodge.005', me_icosphere_078)
ob_plane_058 = bpy.data.objects.new('Plane.058', cu_plane_009)
ob_plane_059 = bpy.data.objects.new('Plane.059', cu_plane_010)
ob_plane_060 = bpy.data.objects.new('Plane.060', cu_plane_011)
ob_plane_061 = bpy.data.objects.new('Plane.061', cu_plane_012)
ob_plane_062 = bpy.data.objects.new('Plane.062', cu_plane_013)
ob_plane_063 = bpy.data.objects.new('Plane.063', cu_plane_014)
ob_plane_064 = bpy.data.objects.new('Plane.064', cu_plane_015)
ob_plane_065 = bpy.data.objects.new('Plane.065', cu_plane_016)
ob_plane_066 = bpy.data.objects.new('Plane.066', cu_plane_017)
ob_cube = bpy.data.objects.new('Cube', me_cube)
ob_plane_076 = bpy.data.objects.new('Plane.076', cu_plane_036)
ob_plane_077 = bpy.data.objects.new('Plane.077', cu_plane_037)
ob_beziercircle_007 = bpy.data.objects.new('BezierCircle.007', cu_beziercircle_007)
ob_camera_007 = bpy.data.objects.new('Camera.007', cam_camera_008)
ob_empty_007 = bpy.data.objects.new('Empty.007', None)
_N = mat_envirosphere.node_tree.nodes; _L = mat_envirosphere.node_tree.links
n0 = _N.new('ShaderNodeOutputMaterial'); n0.name = 'Material Output'; n0.location = (585, 300)
n1 = _N.new('ShaderNodeTexCoord'); n1.name = 'Texture Coordinate'; n1.location = (-619, 247)
n1.object = None
n2 = _N.new('ShaderNodeMapping'); n2.name = 'Mapping'; n2.location = (-419, 264)
n2.width = 240
n2.inputs[2].default_value = (1.033, 0.8657, 0.08029)
n2.inputs[3].default_value = (1.6, 0.6, 1.0)
n3 = _N.new('ShaderNodeValToRGB'); n3.name = 'ColorRamp'; n3.location = (-86, 285)
while len(n3.color_ramp.elements) > 1: n3.color_ramp.elements.remove(n3.color_ramp.elements[-1])
n3.color_ramp.elements[0].position = 0.0856; n3.color_ramp.elements[0].color = (0.05713, 0.03013, 0.02514, 1.0)
_e = n3.color_ramp.elements.new(1.0); _e.color = (1.0, 1.0, 1.0, 1.0)
n4 = _N.new('ShaderNodeBsdfPrincipled'); n4.name = 'Principled BSDF'; n4.location = (295, 300)
n4.distribution = 'GGX'
n4.subsurface_method = 'BURLEY'
n4.inputs[0].default_value = (0.07665, 0.04168, 0.04208, 1.0)
n4.inputs[2].default_value = 1.0
n4.inputs[3].default_value = 1.45
n4.inputs[27].default_value = (0.0, 0.0, 0.0, 1.0)
n5 = _N.new('ShaderNodeTexImage'); n5.name = 'Image Texture'; n5.location = (-73, 583)
n5.image = img_envirosphere_bake
_L.new(n4.outputs[0], n0.inputs[0])
_L.new(n1.outputs[3], n2.inputs[0])
_L.new(n2.outputs[0], n3.inputs[0])
n0.is_active_output = True

# ---- transforms, parenting, visibility, modifiers, constraints
ob_spot_003.location = (0.0, 0.0, 3.172)
ob_envirosphere_005.location = (0.0, 0.0, 0.0)
ob_envirosphere_005.scale = (-6.843, -6.843, -6.843)
ob_envirosphere_005.visible_glossy = False
ob_envirosphere_005.display.show_shadows = False
ob_ground_007.location = (0.0, 0.0, -0.1734)
ob_ground_007.scale = (2.92, 2.92, 0.07628)
ob_lodge_005.location = (0.0, 0.0, 0.0)
ob_lodge_005.rotation_euler = (0.0, -0.0, -4.381)
ob_lodge_005.scale = (1.051, 1.051, 1.051)
_m = ob_lodge_005.modifiers.new('Boolean', 'BOOLEAN')
_m.object = ob_cube
ob_plane_058.parent = ob_lodge_005
ob_plane_058.matrix_parent_inverse = Matrix(((-0.3098, 0.8994, 0.0, -0.0), (-0.8994, -0.3098, -0.0, 0.0), (0.0, -0.0, 0.9512, -0.0), (-0.0, 0.0, -0.0, 1.0)))
ob_plane_058.location = (-0.9352, -0.198, -5.018e-17)
ob_plane_059.parent = ob_lodge_005
ob_plane_059.matrix_parent_inverse = Matrix(((-0.3098, 0.8994, 0.0, -0.0), (-0.8994, -0.3098, -0.0, 0.0), (0.0, -0.0, 0.9512, -0.0), (-0.0, 0.0, -0.0, 1.0)))
ob_plane_059.location = (-0.9352, 0.1959, -5.018e-17)
ob_plane_060.parent = ob_lodge_005
ob_plane_060.matrix_parent_inverse = Matrix(((-0.3098, 0.8994, 0.0, -0.0), (-0.8994, -0.3098, -0.0, 0.0), (0.0, -0.0, 0.9512, -0.0), (-0.0, 0.0, -0.0, 1.0)))
ob_plane_060.location = (-0.9352, -0.5144, -0.01291)
ob_plane_061.parent = ob_lodge_005
ob_plane_061.matrix_parent_inverse = Matrix(((-0.3098, 0.8994, 0.0, -0.0), (-0.8994, -0.3098, -0.0, 0.0), (0.0, -0.0, 0.9512, -0.0), (-0.0, 0.0, -0.0, 1.0)))
ob_plane_061.location = (-0.9352, -0.8308, -0.006457)
ob_plane_062.parent = ob_lodge_005
ob_plane_062.matrix_parent_inverse = Matrix(((-0.3098, 0.8994, 0.0, -0.0), (-0.8994, -0.3098, -0.0, 0.0), (0.0, -0.0, 0.9512, -0.0), (-0.0, 0.0, -0.0, 1.0)))
ob_plane_062.location = (-0.9352, 0.5058, -0.01291)
ob_plane_062.scale = (1.0, -1.0, 1.0)
ob_plane_063.parent = ob_lodge_005
ob_plane_063.matrix_parent_inverse = Matrix(((-0.3098, 0.8994, 0.0, -0.0), (-0.8994, -0.3098, -0.0, 0.0), (0.0, -0.0, 0.9512, -0.0), (-0.0, 0.0, -0.0, 1.0)))
ob_plane_063.location = (-0.9352, 0.8416, -0.006457)
ob_plane_063.scale = (1.0, -1.0, 1.0)
ob_plane_064.parent = ob_lodge_005
ob_plane_064.matrix_parent_inverse = Matrix(((-0.3098, 0.8994, 0.0, -0.0), (-0.8994, -0.3098, -0.0, 0.0), (0.0, -0.0, 0.9512, -0.0), (-0.0, 0.0, -0.0, 1.0)))
ob_plane_064.location = (-0.9253, 0.009959, 0.1123)
ob_plane_064.rotation_euler = (1.571, -0.0, 0.0)
ob_plane_065.parent = ob_lodge_005
ob_plane_065.matrix_parent_inverse = Matrix(((-0.3098, 0.8994, 0.0, -0.0), (-0.8994, -0.3098, -0.0, 0.0), (0.0, -0.0, 0.9512, -0.0), (-0.0, 0.0, -0.0, 1.0)))
ob_plane_065.location = (-0.02366, -0.09395, 0.4134)
ob_plane_065.rotation_euler = (1.571, -0.0, -2.061)
ob_plane_065.scale = (0.8999, 0.8999, 0.8999)
ob_plane_066.parent = ob_lodge_005
ob_plane_066.matrix_parent_inverse = Matrix(((-0.3098, 0.8994, 0.0, -0.0), (-0.8994, -0.3098, -0.0, 0.0), (0.0, -0.0, 0.9512, -0.0), (-0.0, 0.0, -0.0, 1.0)))
ob_plane_066.location = (-0.02366, -0.09395, 0.7318)
ob_plane_066.rotation_euler = (1.571, -0.0, -2.061)
ob_plane_066.scale = (0.5874, 0.5874, 0.5874)
ob_cube.parent = ob_lodge_005
ob_cube.matrix_parent_inverse = Matrix(((-0.3098, 0.8994, 0.0, -0.0), (-0.8994, -0.3098, -0.0, 0.0), (0.0, -0.0, 0.9512, -0.0), (-0.0, 0.0, -0.0, 1.0)))
ob_cube.location = (0.0, 0.0, 1.527)
ob_cube.rotation_euler = (-0.09076, 0.0, 0.0)
ob_cube.hide_viewport = True
ob_plane_076.parent = ob_lodge_005
ob_plane_076.matrix_parent_inverse = Matrix(((-0.3098, 0.8994, 0.0, -0.0), (-0.8994, -0.3098, -0.0, 0.0), (0.0, -0.0, 0.9512, -0.0), (-0.0, 0.0, -0.0, 1.0)))
ob_plane_076.location = (0.1796, -0.9502, -5.018e-17)
ob_plane_076.rotation_euler = (0.0, -0.0, 1.571)
ob_plane_077.parent = ob_lodge_005
ob_plane_077.matrix_parent_inverse = Matrix(((-0.3098, 0.8994, 0.0, -0.0), (-0.8994, -0.3098, -0.0, 0.0), (0.0, -0.0, 0.9512, -0.0), (-0.0, 0.0, -0.0, 1.0)))
ob_plane_077.location = (-0.2143, -0.9502, -5.018e-17)
ob_plane_077.rotation_euler = (0.0, -0.0, 1.571)
ob_beziercircle_007.location = (0.0, 1.352, 2.318)
ob_beziercircle_007.scale = (-6.567, -6.567, -6.567)
ob_camera_007.location = (0.0, 0.0, 0.0)
_c = ob_camera_007.constraints.new('FOLLOW_PATH'); _c.name = 'Follow Path'
_c.target = ob_beziercircle_007
_c.offset = 44.09
_c = ob_camera_007.constraints.new('TRACK_TO'); _c.name = 'Track To'
_c.active = False
_c.target = ob_empty_007
ob_empty_007.location = (0.0, 0.0, 0.0)
ob_empty_007.scale = (2.327, 2.327, 2.327)
ob_empty_007.empty_display_type = 'SPHERE'

# ---- collection membership
scene.collection.objects.link(ob_spot_003)
col_scene_007.objects.link(ob_envirosphere_005)
col_scene_007.objects.link(ob_ground_007)
col_scene_007.objects.link(ob_lodge_005)
col_lodge_foundation.objects.link(ob_plane_058)
col_lodge_foundation.objects.link(ob_plane_059)
col_lodge_foundation.objects.link(ob_plane_060)
col_lodge_foundation.objects.link(ob_plane_061)
col_lodge_foundation.objects.link(ob_plane_062)
col_lodge_foundation.objects.link(ob_plane_063)
col_lodge_foundation.objects.link(ob_plane_064)
col_lodge_foundation.objects.link(ob_plane_065)
col_lodge_foundation.objects.link(ob_plane_066)
col_lodge_foundation.objects.link(ob_cube)
col_lodge_foundation.objects.link(ob_plane_076)
col_lodge_foundation.objects.link(ob_plane_077)
col_camera_007.objects.link(ob_beziercircle_007)
col_camera_007.objects.link(ob_camera_007)
col_camera_007.objects.link(ob_empty_007)

# ---- scene / render settings (as saved in the file)
scene.camera = ob_camera_007
scene.frame_start = 1; scene.frame_end = 500; scene.frame_set(221)
scene.render.engine = 'CYCLES'
scene.render.resolution_x = 1080
scene.render.resolution_y = 1920
scene.render.film_transparent = True
scene.cycles.samples = 128
scene.cycles.sampling_pattern = 'TABULATED_SOBOL'
scene.cycles.use_adaptive_sampling = False
scene.cycles.use_light_tree = False
scene.view_settings.view_transform = 'Filmic'
bpy.context.view_layer.update()
